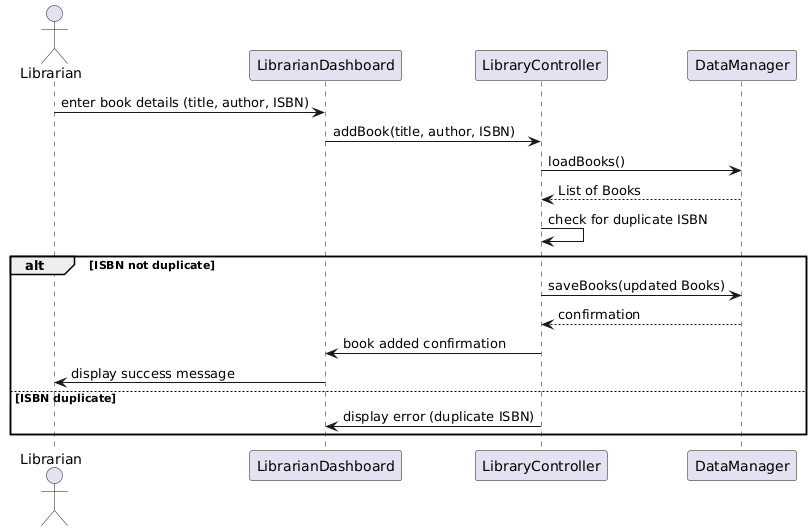

The diagram above was rendered by PlantUML. Its source (embedded in the PNG):
@startuml
actor Librarian
participant LibrarianDashboard
participant LibraryController
participant DataManager

Librarian -> LibrarianDashboard: enter book details (title, author, ISBN)
LibrarianDashboard -> LibraryController: addBook(title, author, ISBN)
LibraryController -> DataManager: loadBooks()
DataManager --> LibraryController: List of Books
LibraryController -> LibraryController: check for duplicate ISBN
alt ISBN not duplicate
    LibraryController -> DataManager: saveBooks(updated Books)
    DataManager --> LibraryController: confirmation
    LibraryController -> LibrarianDashboard: book added confirmation
    LibrarianDashboard -> Librarian: display success message
else ISBN duplicate
    LibraryController -> LibrarianDashboard: display error (duplicate ISBN)
end
@enduml